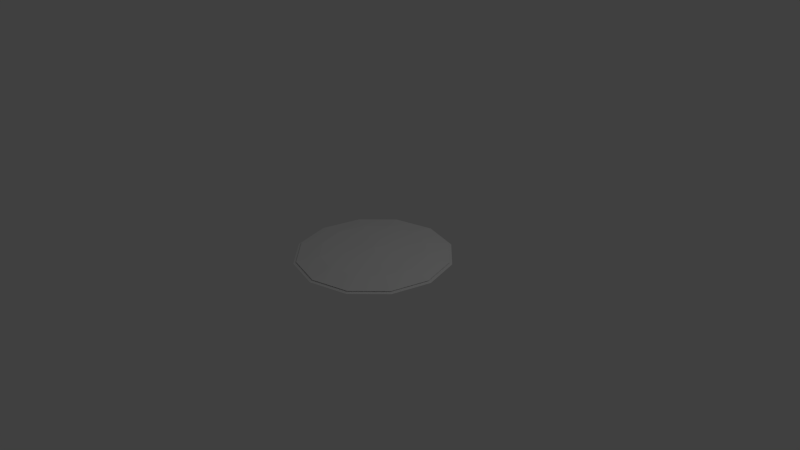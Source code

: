 # Source: endurance.blend  (saved by Blender 2.64.0; exported with 4.5.12 LTS)
import bpy
from mathutils import Matrix  # noqa: F401  (used for matrix-valued properties, if any)

bpy.ops.wm.read_factory_settings(use_empty=True)
scene = bpy.context.scene
scene.name = 'Scene'

# ---- collections
col_collection_1 = bpy.data.collections.new('Collection 1'); scene.collection.children.link(col_collection_1)

# ---- world
world_world = bpy.data.worlds.new('World'); scene.world = world_world
world_world.color = (0.05088, 0.05088, 0.05088)
world_world.use_sun_shadow = False
world_world.sun_shadow_jitter_overblur = 0.0
world_world.cycles.sampling_method = 'MANUAL'
world_world.cycles.sample_map_resolution = 256

# ---- cameras
cam_camera = bpy.data.cameras.new('Camera')
cam_camera.clip_end = 100.0
cam_camera.lens = 35.0
cam_camera.sensor_width = 32.0
cam_camera.sensor_height = 18.0
cam_camera.ortho_scale = 7.314
cam_camera.dof.focus_distance = 0.0
cam_camera.dof.aperture_fstop = 128.0

# ---- lights
light_lamp = bpy.data.lights.new('Lamp', 'POINT')
light_lamp.transmission_factor = 0.0
light_lamp.cutoff_distance = 30.0
light_lamp.energy = 100.0
light_lamp.shadow_buffer_clip_start = 1.001
light_lamp.shadow_soft_size = 1.0
light_lamp.shadow_maximum_resolution = 0.006
light_lamp.use_absolute_resolution = True
light_lamp.cycles.use_multiple_importance_sampling = False

# ---- meshes
me_circle_001 = bpy.data.meshes.new('Circle.001')
me_circle_001.from_pydata([(0.0, 1.0, 0.02234), (-0.5, 0.866, 0.02234), (-0.866, 0.5, 0.02234), (-1.0, -4.371e-08, 0.02234), (-0.866, -0.5, 0.02234), (-0.5, -0.866, 0.02234), (-1.51e-07, -1.0, 0.02234), (0.5, -0.866, 0.02234), (0.866, -0.5, 0.02234), (1.0, -4.649e-07, 0.02234), (0.866, 0.5, 0.02234), (0.5, 0.866, 0.02234), (2.98e-09, 0.7001, 0.06549), (-0.35, 0.6063, 0.06549), (-0.6063, 0.35, 0.06549), (-0.7001, -7.231e-08, 0.06549), (-0.6063, -0.35, 0.06549), (-0.35, -0.6063, 0.06549), (-1.027e-07, -0.7001, 0.06549), (0.35, -0.6063, 0.06549), (0.6063, -0.35, 0.06549), (0.7001, -3.672e-07, 0.06549), (0.6063, 0.35, 0.06549), (0.35, 0.6063, 0.06549), (2.484e-08, -1.54e-07, 0.1013), (1.02, -4.712e-07, 0.002776)], [], [(23, 22, 10, 11), (17, 16, 4, 5), (23, 11, 0, 12), (18, 17, 5, 6), (19, 18, 6, 7), (13, 12, 0, 1), (20, 19, 7, 8), (14, 13, 1, 2), (21, 20, 8, 9), (15, 14, 2, 3), (22, 21, 9, 10), (16, 15, 3, 4), (24, 16, 17), (24, 23, 12), (24, 17, 18), (24, 18, 19), (24, 12, 13), (24, 19, 20), (24, 13, 14), (24, 20, 21), (24, 14, 15), (24, 21, 22), (24, 15, 16), (24, 22, 23)])
_ca = me_circle_001.color_attributes.new('Col', 'BYTE_COLOR', 'CORNER')
_ca.data.foreach_set('color', [0.02315, 0.2789, 0.0, 1.0, 0.02315, 0.2789, 0.0, 1.0, 0.01444, 0.159, 0.0, 1.0, 0.01444, 0.159, 0.0, 1.0, 0.02122, 0.2747, 0.0, 1.0, 0.02315, 0.2789, 0.0, 1.0, 0.01521, 0.159, 0.0, 1.0, 0.01521, 0.1529, 0.0, 1.0, 0.02315, 0.2789, 0.0, 1.0, 0.01444, 0.159, 0.0, 1.0, 0.01444, 0.159, 0.0, 1.0, 0.02315, 0.2789, 0.0, 1.0, 0.02315, 0.2789, 0.0, 1.0, 0.02122, 0.2747, 0.0, 1.0, 0.01521, 0.1529, 0.0, 1.0, 0.01161, 0.1384, 0.0, 1.0, 0.02315, 0.2789, 0.0, 1.0, 0.02315, 0.2789, 0.0, 1.0, 0.01161, 0.1384, 0.0, 1.0, 0.01444, 0.159, 0.0, 1.0, 0.02315, 0.2789, 0.0, 1.0, 0.02315, 0.2789, 0.0, 1.0, 0.01444, 0.159, 0.0, 1.0, 0.01444, 0.159, 0.0, 1.0, 0.02315, 0.2789, 0.0, 1.0, 0.02315, 0.2789, 0.0, 1.0, 0.01444, 0.159, 0.0, 1.0, 0.01444, 0.159, 0.0, 1.0, 0.02416, 0.2831, 0.0, 1.0, 0.02315, 0.2789, 0.0, 1.0, 0.01444, 0.159, 0.0, 1.0, 0.01521, 0.159, 0.0, 1.0, 0.02315, 0.2789, 0.0, 1.0, 0.02315, 0.2789, 0.0, 1.0, 0.01444, 0.159, 0.0, 1.0, 0.01444, 0.159, 0.0, 1.0, 0.02315, 0.2789, 0.0, 1.0, 0.02416, 0.2831, 0.0, 1.0, 0.01521, 0.159, 0.0, 1.0, 0.01521, 0.159, 0.0, 1.0, 0.02315, 0.2789, 0.0, 1.0, 0.02315, 0.2789, 0.0, 1.0, 0.01444, 0.159, 0.0, 1.0, 0.01444, 0.159, 0.0, 1.0, 0.02315, 0.2789, 0.0, 1.0, 0.02315, 0.2789, 0.0, 1.0, 0.01521, 0.159, 0.0, 1.0, 0.01521, 0.159, 0.0, 1.0, 0.0, 1.0, 0.007499, 1.0, 0.02315, 0.2789, 0.0, 1.0, 0.02122, 0.2747, 0.0, 1.0, 0.0, 1.0, 0.007499, 1.0, 0.02315, 0.2789, 0.0, 1.0, 0.02315, 0.2789, 0.0, 1.0, 0.0, 1.0, 0.007499, 1.0, 0.02122, 0.2747, 0.0, 1.0, 0.02315, 0.2789, 0.0, 1.0, 0.0, 1.0, 0.007499, 1.0, 0.02315, 0.2789, 0.0, 1.0, 0.02315, 0.2789, 0.0, 1.0, 0.0, 1.0, 0.007499, 1.0, 0.02315, 0.2789, 0.0, 1.0, 0.02315, 0.2789, 0.0, 1.0, 0.0, 1.0, 0.007499, 1.0, 0.02315, 0.2789, 0.0, 1.0, 0.02315, 0.2789, 0.0, 1.0, 0.0, 1.0, 0.007499, 1.0, 0.02315, 0.2789, 0.0, 1.0, 0.02416, 0.2831, 0.0, 1.0, 0.0, 1.0, 0.007499, 1.0, 0.02315, 0.2789, 0.0, 1.0, 0.02315, 0.2789, 0.0, 1.0, 0.0, 1.0, 0.007499, 1.0, 0.02416, 0.2831, 0.0, 1.0, 0.02315, 0.2789, 0.0, 1.0, 0.0, 1.0, 0.007499, 1.0, 0.02315, 0.2789, 0.0, 1.0, 0.02315, 0.2789, 0.0, 1.0, 0.0, 1.0, 0.007499, 1.0, 0.02315, 0.2789, 0.0, 1.0, 0.02315, 0.2789, 0.0, 1.0, 0.0, 1.0, 0.007499, 1.0, 0.02315, 0.2789, 0.0, 1.0, 0.02315, 0.2789, 0.0, 1.0])
me_circle_001.use_remesh_preserve_volume = False
me_circle_001.use_remesh_preserve_attributes = False
me_circle_001.use_mirror_vertex_groups = False
me_circle_001.update()
me_circle = bpy.data.meshes.new('Circle')
me_circle.from_pydata([(1.681e-10, 1.037, 0.002776), (-0.5185, 0.8981, 0.002776), (-0.8981, 0.5185, 0.002776), (-1.037, -3.954e-08, 0.002776), (-0.8981, -0.5185, 0.002776), (-0.5185, -0.8981, 0.002776), (-1.564e-07, -1.037, 0.002776), (0.5185, -0.8981, 0.002776), (0.8981, -0.5185, 0.002776), (1.037, -4.763e-07, 0.002776), (0.8981, 0.5185, 0.002776), (0.5185, 0.8981, 0.002776), (-3.967e-09, 0.9622, 0.01871), (-0.4811, 0.8333, 0.01871), (-0.8333, 0.4811, 0.01871), (-0.9622, -4.446e-08, 0.01871), (-0.8333, -0.4811, 0.01871), (-0.4811, -0.8333, 0.01871), (-1.493e-07, -0.9622, 0.01871), (0.4811, -0.8333, 0.01871), (0.8333, -0.4811, 0.01871), (0.9622, -4.497e-07, 0.01871), (0.8333, 0.4811, 0.01871), (0.4811, 0.8333, 0.01871)], [], [(23, 22, 10, 11), (17, 16, 4, 5), (23, 11, 0, 12), (18, 17, 5, 6), (19, 18, 6, 7), (13, 12, 0, 1), (20, 19, 7, 8), (14, 13, 1, 2), (21, 20, 8, 9), (15, 14, 2, 3), (22, 21, 9, 10), (16, 15, 3, 4)])
_ca = me_circle.color_attributes.new('Col', 'BYTE_COLOR', 'CORNER')
_ca.data.foreach_set('color', [0.2307, 0.1912, 0.2086, 1.0, 0.07819, 0.06663, 0.07227, 1.0, 0.07619, 0.0648, 0.07036, 1.0, 0.1559, 0.1301, 0.1413, 1.0, 0.0137, 0.01229, 0.01298, 1.0, 0.01161, 0.01033, 0.01096, 1.0, 0.02624, 0.02217, 0.02315, 1.0, 0.03071, 0.02624, 0.02732, 1.0, 0.2307, 0.1912, 0.2086, 1.0, 0.1559, 0.1301, 0.1413, 1.0, 0.162, 0.1356, 0.147, 1.0, 0.3419, 0.2789, 0.3095, 1.0, 0.01161, 0.01033, 0.01096, 1.0, 0.0137, 0.01229, 0.01298, 1.0, 0.03071, 0.02624, 0.02732, 1.0, 0.01161, 0.01033, 0.01096, 1.0, 0.01161, 0.01033, 0.01096, 1.0, 0.01161, 0.01033, 0.01096, 1.0, 0.01161, 0.01033, 0.01096, 1.0, 0.01161, 0.01033, 0.01096, 1.0, 0.2195, 0.1812, 0.1981, 1.0, 0.3419, 0.2789, 0.3095, 1.0, 0.162, 0.1356, 0.147, 1.0, 0.1559, 0.1301, 0.1413, 1.0, 0.01161, 0.01033, 0.01096, 1.0, 0.01161, 0.01033, 0.01096, 1.0, 0.01161, 0.01033, 0.01096, 1.0, 0.01161, 0.01033, 0.01096, 1.0, 0.07819, 0.06663, 0.07227, 1.0, 0.2195, 0.1812, 0.1981, 1.0, 0.1559, 0.1301, 0.1413, 1.0, 0.07819, 0.06663, 0.07227, 1.0, 0.04231, 0.03689, 0.0382, 1.0, 0.01161, 0.01033, 0.01096, 1.0, 0.01161, 0.01033, 0.01096, 1.0, 0.04231, 0.03689, 0.0382, 1.0, 0.0382, 0.03955, 0.03434, 1.0, 0.07819, 0.06663, 0.07227, 1.0, 0.07819, 0.06663, 0.07227, 1.0, 0.04231, 0.03689, 0.0382, 1.0, 0.07819, 0.06663, 0.07227, 1.0, 0.04231, 0.03689, 0.0382, 1.0, 0.04231, 0.03689, 0.0382, 1.0, 0.07619, 0.0648, 0.07036, 1.0, 0.01161, 0.01033, 0.01096, 1.0, 0.0382, 0.03955, 0.03434, 1.0, 0.04231, 0.03689, 0.0382, 1.0, 0.02624, 0.02217, 0.02315, 1.0])
me_circle.use_remesh_preserve_volume = False
me_circle.use_remesh_preserve_attributes = False
me_circle.use_mirror_vertex_groups = False
me_circle.update()

# ---- objects
ob_circle = bpy.data.objects.new('circle', me_circle_001)
ob_socket = bpy.data.objects.new('socket', me_circle)
ob_lamp = bpy.data.objects.new('Lamp', light_lamp)
ob_camera = bpy.data.objects.new('Camera', cam_camera)

# ---- transforms, parenting, visibility, modifiers, constraints
ob_circle.location = (0.0, 0.0, 0.0)
ob_circle.lineart.crease_threshold = 0.0
ob_socket.location = (0.0, 0.0, 0.0)
ob_socket.lineart.crease_threshold = 0.0
ob_lamp.location = (4.076, 1.005, 5.904)
ob_lamp.rotation_euler = (0.6503, 0.05522, 1.866)
ob_lamp.lock_rotations_4d = False
ob_lamp.empty_display_type = 'ARROWS'
ob_lamp.color = (0.0, 0.0, 0.0, 0.0)
ob_lamp.lineart.crease_threshold = 0.0
ob_camera.location = (7.481, -6.508, 5.344)
ob_camera.rotation_euler = (1.109, 0.01082, 0.8149)
ob_camera.lock_rotations_4d = False
ob_camera.empty_display_type = 'ARROWS'
ob_camera.color = (0.0, 0.0, 0.0, 0.0)
ob_camera.display_type = 'WIRE'
ob_camera.lineart.crease_threshold = 0.0

# ---- collection membership
col_collection_1.objects.link(ob_circle)
col_collection_1.objects.link(ob_socket)
col_collection_1.objects.link(ob_lamp)
col_collection_1.objects.link(ob_camera)

# ---- scene / render settings (as saved in the file)
scene.camera = ob_camera
scene.frame_start = 1; scene.frame_end = 30; scene.frame_set(34)
scene.render.engine = 'BLENDER_EEVEE_NEXT'
scene.render.image_settings.color_mode = 'RGB'
scene.render.image_settings.compression = 90
scene.render.resolution_percentage = 50
scene.render.dither_intensity = 0.0
scene.render.bake_margin = 2
scene.render.bake_bias = 0.0
scene.cycles.use_denoising = False
scene.cycles.samples = 10
scene.cycles.sampling_pattern = 'TABULATED_SOBOL'
scene.cycles.light_sampling_threshold = 0.0
scene.cycles.use_adaptive_sampling = False
scene.cycles.use_light_tree = False
scene.cycles.blur_glossy = 0.0
scene.cycles.volume_bounces = 1
scene.cycles.pixel_filter_type = 'GAUSSIAN'
scene.cycles.sample_clamp_indirect = 0.0
scene.view_settings.view_transform = 'Standard'
bpy.context.view_layer.update()
